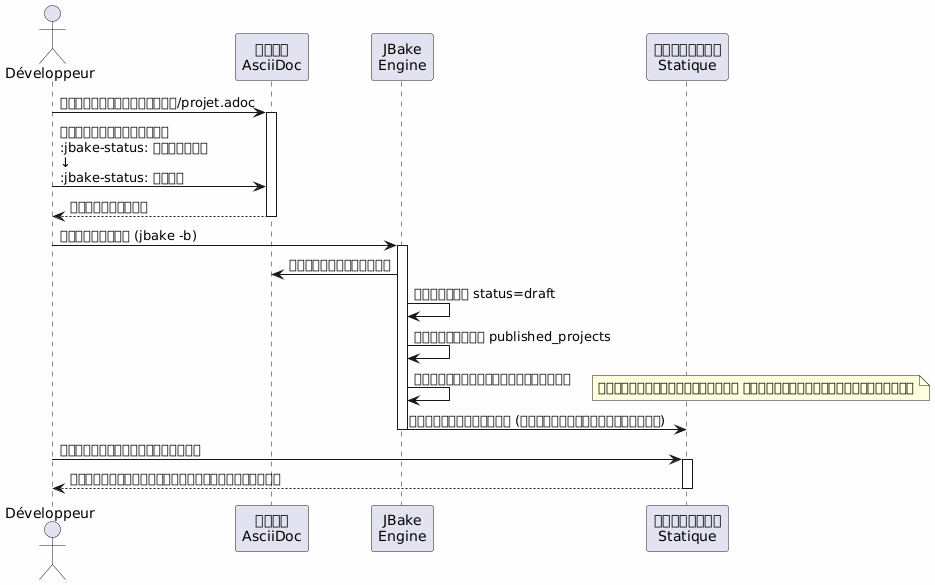

The diagram above was rendered by PlantUML. Its source (embedded in the PNG):
@startuml
skinparam backgroundColor #FEFEFE
actor Développeur as dev
participant "ไฟล์\nAsciiDoc" as file
participant "JBake\nEngine" as jbake
participant "เว็บไซต์\nStatique" as site

dev -> file : เปิดพอร์ตโฟลิโอ/projet.adoc
activate file

dev -> file : แก้ไขคุณสมบัติ\n:jbake-status: เผยแพร่\n↓\n:jbake-status: ร่าง

file --> dev : บันทึกแล้ว
deactivate file

dev -> jbake : สร้างใหม่ (jbake -b)
activate jbake
jbake -> file : วิเคราะห์ไฟล์
jbake -> jbake : ตรวจสอบ status=draft
jbake -> jbake : ยกเว้นจาก published_projects
jbake -> jbake : อย่าสร้างหน้าสาธารณะ
note right
โครงการยังคงมีอยู่ แต่ไม่ได้รับการเผยแพร่
end note
jbake -> site : สร้างเว็บไซต์ (โดยไม่มีโครงการนี้)
deactivate jbake

dev -> site : ตรวจสอบพอร์ตโฟลิโอ
activate site
site --> dev : ไม่พบโครงการในรายการสาธารณะ
deactivate site
@enduml